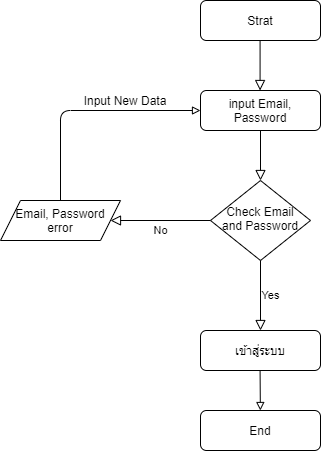

The diagram above was exported from draw.io. Its source (the exported page's mxGraphModel, read from the mxfile embedded in the PNG):
<mxGraphModel dx="983" dy="1953" grid="1" gridSize="10" guides="1" tooltips="1" connect="1" arrows="1" fold="1" page="1" pageScale="1" pageWidth="827" pageHeight="1169" math="0" shadow="0">
  <root>
    <mxCell id="WIyWlLk6GJQsqaUBKTNV-0" />
    <mxCell id="WIyWlLk6GJQsqaUBKTNV-1" parent="WIyWlLk6GJQsqaUBKTNV-0" />
    <mxCell id="WIyWlLk6GJQsqaUBKTNV-2" value="" style="rounded=0;html=1;jettySize=auto;orthogonalLoop=1;fontSize=11;endArrow=block;endFill=0;endSize=8;strokeWidth=1;shadow=0;labelBackgroundColor=none;edgeStyle=orthogonalEdgeStyle;" parent="WIyWlLk6GJQsqaUBKTNV-1" source="WIyWlLk6GJQsqaUBKTNV-3" target="WIyWlLk6GJQsqaUBKTNV-6" edge="1">
      <mxGeometry relative="1" as="geometry" />
    </mxCell>
    <mxCell id="WIyWlLk6GJQsqaUBKTNV-3" value="input Email, Password" style="rounded=1;whiteSpace=wrap;html=1;fontSize=12;glass=0;strokeWidth=1;shadow=0;" parent="WIyWlLk6GJQsqaUBKTNV-1" vertex="1">
      <mxGeometry x="380" y="80" width="120" height="40" as="geometry" />
    </mxCell>
    <mxCell id="WIyWlLk6GJQsqaUBKTNV-6" value="Check Email and Password" style="rhombus;whiteSpace=wrap;html=1;shadow=0;fontFamily=Helvetica;fontSize=12;align=center;strokeWidth=1;spacing=6;spacingTop=-4;" parent="WIyWlLk6GJQsqaUBKTNV-1" vertex="1">
      <mxGeometry x="390" y="170" width="100" height="80" as="geometry" />
    </mxCell>
    <mxCell id="WIyWlLk6GJQsqaUBKTNV-7" value="เข้าสู่ระบบ" style="rounded=1;whiteSpace=wrap;html=1;fontSize=12;glass=0;strokeWidth=1;shadow=0;" parent="WIyWlLk6GJQsqaUBKTNV-1" vertex="1">
      <mxGeometry x="380" y="320" width="120" height="40" as="geometry" />
    </mxCell>
    <mxCell id="0Q7udBZNeUmxGFxrWUtz-0" value="No" style="edgeStyle=orthogonalEdgeStyle;rounded=0;html=1;jettySize=auto;orthogonalLoop=1;fontSize=11;endArrow=block;endFill=0;endSize=8;strokeWidth=1;shadow=0;labelBackgroundColor=none;exitX=0;exitY=0.5;exitDx=0;exitDy=0;entryX=1;entryY=0.5;entryDx=0;entryDy=0;" parent="WIyWlLk6GJQsqaUBKTNV-1" edge="1">
      <mxGeometry y="10" relative="1" as="geometry">
        <mxPoint as="offset" />
        <mxPoint x="390" y="210" as="sourcePoint" />
        <mxPoint x="290" y="210" as="targetPoint" />
      </mxGeometry>
    </mxCell>
    <mxCell id="0Q7udBZNeUmxGFxrWUtz-3" value="Yes" style="edgeStyle=orthogonalEdgeStyle;rounded=0;html=1;jettySize=auto;orthogonalLoop=1;fontSize=11;endArrow=block;endFill=0;endSize=8;strokeWidth=1;shadow=0;labelBackgroundColor=none;entryX=0.5;entryY=0;entryDx=0;entryDy=0;" parent="WIyWlLk6GJQsqaUBKTNV-1" target="WIyWlLk6GJQsqaUBKTNV-7" edge="1">
      <mxGeometry y="10" relative="1" as="geometry">
        <mxPoint as="offset" />
        <mxPoint x="440" y="250" as="sourcePoint" />
        <mxPoint x="530" y="250" as="targetPoint" />
      </mxGeometry>
    </mxCell>
    <mxCell id="0Q7udBZNeUmxGFxrWUtz-4" value="Email, Password error" style="shape=parallelogram;perimeter=parallelogramPerimeter;whiteSpace=wrap;html=1;fixedSize=1;" parent="WIyWlLk6GJQsqaUBKTNV-1" vertex="1">
      <mxGeometry x="180" y="190" width="120" height="40" as="geometry" />
    </mxCell>
    <mxCell id="0Q7udBZNeUmxGFxrWUtz-5" value="" style="endArrow=block;html=1;exitX=0.5;exitY=0;exitDx=0;exitDy=0;entryX=0;entryY=0.5;entryDx=0;entryDy=0;endFill=0;" parent="WIyWlLk6GJQsqaUBKTNV-1" source="0Q7udBZNeUmxGFxrWUtz-4" target="WIyWlLk6GJQsqaUBKTNV-3" edge="1">
      <mxGeometry width="50" height="50" relative="1" as="geometry">
        <mxPoint x="290" y="180" as="sourcePoint" />
        <mxPoint x="340" y="130" as="targetPoint" />
        <Array as="points">
          <mxPoint x="240" y="100" />
        </Array>
      </mxGeometry>
    </mxCell>
    <mxCell id="0Q7udBZNeUmxGFxrWUtz-6" value="Input New Data" style="text;html=1;strokeColor=none;fillColor=none;align=center;verticalAlign=middle;whiteSpace=wrap;rounded=0;" parent="WIyWlLk6GJQsqaUBKTNV-1" vertex="1">
      <mxGeometry x="260" y="80" width="90" height="20" as="geometry" />
    </mxCell>
    <mxCell id="0Q7udBZNeUmxGFxrWUtz-7" value="" style="endArrow=block;html=1;endFill=0;" parent="WIyWlLk6GJQsqaUBKTNV-1" target="0Q7udBZNeUmxGFxrWUtz-8" edge="1">
      <mxGeometry width="50" height="50" relative="1" as="geometry">
        <mxPoint x="439.58" y="360" as="sourcePoint" />
        <mxPoint x="439.58" y="410" as="targetPoint" />
      </mxGeometry>
    </mxCell>
    <mxCell id="0Q7udBZNeUmxGFxrWUtz-8" value="End" style="rounded=1;whiteSpace=wrap;html=1;" parent="WIyWlLk6GJQsqaUBKTNV-1" vertex="1">
      <mxGeometry x="380" y="400" width="120" height="40" as="geometry" />
    </mxCell>
    <mxCell id="0Q7udBZNeUmxGFxrWUtz-9" value="Strat" style="rounded=1;whiteSpace=wrap;html=1;" parent="WIyWlLk6GJQsqaUBKTNV-1" vertex="1">
      <mxGeometry x="380" y="-10" width="120" height="40" as="geometry" />
    </mxCell>
    <mxCell id="0Q7udBZNeUmxGFxrWUtz-10" value="" style="rounded=0;html=1;jettySize=auto;orthogonalLoop=1;fontSize=11;endArrow=block;endFill=0;endSize=8;strokeWidth=1;shadow=0;labelBackgroundColor=none;edgeStyle=orthogonalEdgeStyle;" parent="WIyWlLk6GJQsqaUBKTNV-1" edge="1">
      <mxGeometry relative="1" as="geometry">
        <mxPoint x="439.58" y="30.000000000000227" as="sourcePoint" />
        <mxPoint x="439.58" y="80.00000000000023" as="targetPoint" />
      </mxGeometry>
    </mxCell>
  </root>
</mxGraphModel>